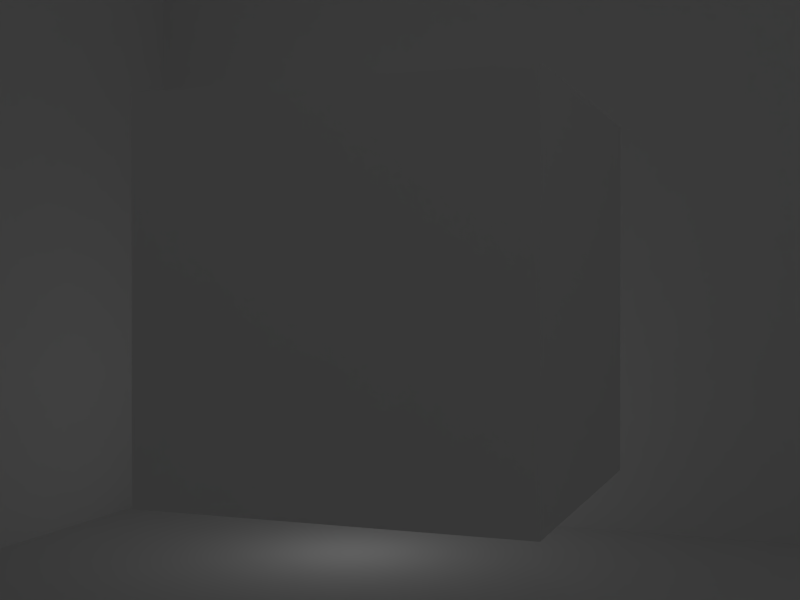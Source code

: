 # Source: cube_within_three_planes.blend  (saved by Blender 2.69.0; exported with 4.5.12 LTS)
import bpy
from mathutils import Matrix  # noqa: F401  (used for matrix-valued properties, if any)

bpy.ops.wm.read_factory_settings(use_empty=True)
scene = bpy.context.scene
scene.name = 'Scene'

# ---- collections
col_collection_1 = bpy.data.collections.new('Collection 1'); scene.collection.children.link(col_collection_1)

# ---- materials (node trees are filled in below, after node groups)
mat_material_001 = bpy.data.materials.new('Material.001')
mat_material_001.alpha_threshold = 0.0
mat_material_001.use_transparent_shadow = False
mat_material_001.preview_render_type = 'FLAT'
mat_material_001.roughness = 0.5
mat_material_001.line_color = (0.0, 0.0, 0.0, 1.0)
mat_material_002 = bpy.data.materials.new('Material.002')
mat_material_002.alpha_threshold = 0.0
mat_material_002.use_transparent_shadow = False
mat_material_002.roughness = 0.5
mat_material_002.line_color = (0.0, 0.0, 0.0, 1.0)

# ---- material node trees

# ---- world
world_world = bpy.data.worlds.new('World'); scene.world = world_world
world_world.color = (0.05088, 0.05088, 0.05088)
world_world.use_sun_shadow = False
world_world.sun_shadow_jitter_overblur = 0.0
world_world.cycles.sampling_method = 'MANUAL'
world_world.cycles.sample_map_resolution = 256

# ---- cameras
cam_camera = bpy.data.cameras.new('Camera')
cam_camera.sensor_fit = 'HORIZONTAL'
cam_camera.clip_end = 6.5
cam_camera.lens = 35.0
cam_camera.sensor_width = 25.0
cam_camera.sensor_height = 18.0
cam_camera.ortho_scale = 7.314
cam_camera.show_limits = True
cam_camera.show_passepartout = False
cam_camera.dof.focus_distance = 0.0
cam_camera.dof.aperture_fstop = 128.0

# ---- lights
light_lamp_001 = bpy.data.lights.new('Lamp.001', 'POINT')
light_lamp_001.transmission_factor = 0.0
light_lamp_001.cutoff_distance = 30.0
light_lamp_001.energy = 1.0
light_lamp_001.shadow_buffer_clip_start = 1.001
light_lamp_001.shadow_soft_size = 0.1
light_lamp_001.shadow_maximum_resolution = 0.006
light_lamp_001.use_absolute_resolution = True
light_lamp_001.cycles.use_multiple_importance_sampling = False
light_lamp = bpy.data.lights.new('Lamp', 'POINT')
light_lamp.transmission_factor = 0.0
light_lamp.cutoff_distance = 30.0
light_lamp.energy = 1.0
light_lamp.shadow_buffer_clip_start = 1.001
light_lamp.shadow_soft_size = 0.1
light_lamp.shadow_maximum_resolution = 0.006
light_lamp.use_absolute_resolution = True
light_lamp.cycles.use_multiple_importance_sampling = False

# ---- meshes
me_plane_003 = bpy.data.meshes.new('Plane.003')
me_plane_003.from_pydata([(1.0, -1.0, 0.0), (-1.0, -1.0, 0.0), (1.0, 1.0, 0.0), (-1.0, 1.0, 0.0)], [], [(1, 0, 2, 3)])
_uv = me_plane_003.uv_layers.new(name='UVMap')
_uv.uv.foreach_set('vector', [0.0001001, 9.998e-05, 0.9999, 0.0001, 0.9999, 0.9999, 9.998e-05, 0.9999])
me_plane_003.materials.append(mat_material_001)
me_plane_003.use_remesh_preserve_volume = False
me_plane_003.use_remesh_preserve_attributes = False
me_plane_003.use_mirror_vertex_groups = False
me_plane_003.update()
me_plane_002 = bpy.data.meshes.new('Plane.002')
me_plane_002.from_pydata([(1.0, -1.0, 0.0), (-1.0, -1.0, 0.0), (1.0, 1.0, 0.0), (-1.0, 1.0, 0.0)], [], [(1, 0, 2, 3)])
_uv = me_plane_002.uv_layers.new(name='UVMap')
_uv.uv.foreach_set('vector', [0.0001001, 9.998e-05, 0.9999, 0.0001, 0.9999, 0.9999, 9.998e-05, 0.9999])
me_plane_002.materials.append(mat_material_001)
me_plane_002.use_remesh_preserve_volume = False
me_plane_002.use_remesh_preserve_attributes = False
me_plane_002.use_mirror_vertex_groups = False
me_plane_002.update()
me_plane = bpy.data.meshes.new('Plane')
me_plane.from_pydata([(1.0, -1.0, 0.0), (-1.0, -1.0, 0.0), (1.0, 1.0, 0.0), (-1.0, 1.0, 0.0)], [], [(1, 0, 2, 3)])
_uv = me_plane.uv_layers.new(name='UVMap')
_uv.uv.foreach_set('vector', [0.0001001, 9.998e-05, 0.9999, 0.0001, 0.9999, 0.9999, 9.998e-05, 0.9999])
me_plane.materials.append(mat_material_001)
me_plane.use_remesh_preserve_volume = False
me_plane.use_remesh_preserve_attributes = False
me_plane.use_mirror_vertex_groups = False
me_plane.update()
me_cube_002 = bpy.data.meshes.new('Cube.002')
me_cube_002.from_pydata([(1.0, 1.0, -1.0), (1.0, -1.0, -1.0), (-1.0, -1.0, -1.0), (-1.0, 1.0, -1.0), (1.0, 1.0, 1.0), (1.0, -1.0, 1.0), (-1.0, -1.0, 1.0), (-1.0, 1.0, 1.0)], [], [(0, 1, 2, 3), (4, 7, 6, 5), (0, 4, 5, 1), (1, 5, 6, 2), (2, 6, 7, 3), (4, 0, 3, 7)])
_uv = me_cube_002.uv_layers.new(name='UVMap')
_uv.uv.foreach_set('vector', [-0.0007099, 0.6257, -0.0007131, 0.1247, 0.5, 0.1247, 0.5, 0.6257, 1.501, 0.6257, 1.001, 0.6257, 1.001, 0.1247, 1.501, 0.1247, -0.0007099, 0.6257, -0.5014, 0.6257, -0.5014, 0.1247, -0.0007131, 0.1247, -0.0007131, 0.1247, -0.5014, 0.1247, -0.5014, -0.3763, -0.0007169, -0.3763, 0.5, 0.1247, 1.001, 0.1247, 1.001, 0.6257, 0.5, 0.6257, -0.5014, 0.6257, -0.0007099, 0.6257, -0.0007061, 1.127, -0.5014, 1.127])
me_cube_002.materials.append(mat_material_002)
me_cube_002.use_remesh_preserve_volume = False
me_cube_002.use_remesh_preserve_attributes = False
me_cube_002.use_mirror_vertex_groups = False
me_cube_002.update()

# ---- curves / text
cu_circle_001 = bpy.data.curves.new('Circle.001', 'CURVE')
cu_circle_001.dimensions = '3D'
_sp = cu_circle_001.splines.new('POLY'); _sp.points.add(13)
_sp.points.foreach_set('co', [-0.5556, -0.8315, 0.0, 0.0, -0.3827, -0.9239, 0.0, 0.0, -0.1951, -0.9808, 0.0, 0.0, 3.258e-07, -1.0, 0.0, 0.0, 0.1951, -0.9808, 0.0, 0.0, 0.3827, -0.9239, 0.0, 0.0, 0.5556, -0.8315, 0.0, 0.0, 0.7071, -0.7071, 0.0, 0.0, 0.8315, -0.5556, 0.0, 0.0, 0.9239, -0.3827, 0.0, 0.0, 0.9808, -0.1951, 0.0, 0.0, 1.0, 9.656e-07, 0.0, 0.0, 0.9808, 0.1951, 0.0, 0.0, 0.9239, 0.3827, 0.0, 0.0])
_sp.order_v = 0
_sp.resolution_v = 0
_sp.use_endpoint_u = True
_sp.use_smooth = False
cu_circle_001.use_path = True
cu_circle_001.use_path_clamp = True
cu_circle_001.bevel_resolution = 0
cu_circle_001.eval_time = 37.0
cu_circle_001.fill_mode = 'HALF'

# ---- objects
ob_circle = bpy.data.objects.new('Circle', cu_circle_001)
ob_lamp_001 = bpy.data.objects.new('Lamp.001', light_lamp_001)
ob_empty = bpy.data.objects.new('Empty', None)
ob_plane_002 = bpy.data.objects.new('Plane.002', me_plane_003)
ob_plane_001 = bpy.data.objects.new('Plane.001', me_plane_002)
ob_plane = bpy.data.objects.new('Plane', me_plane)
ob_cube_002 = bpy.data.objects.new('Cube.002', me_cube_002)
ob_camera = bpy.data.objects.new('Camera', cam_camera)
ob_lamp = bpy.data.objects.new('Lamp', light_lamp)

# ---- transforms, parenting, visibility, modifiers, constraints
ob_circle.location = (2.0, -2.0, 1.0)
ob_circle.scale = (3.0, 3.0, 3.0)
ob_circle.lineart.crease_threshold = 0.0
ob_lamp_001.location = (1.329, -0.7627, 0.5091)
ob_lamp_001.rotation_euler = (0.6503, 0.05522, 1.866)
ob_lamp_001.lock_rotations_4d = False
ob_lamp_001.empty_display_type = 'ARROWS'
ob_lamp_001.color = (0.0, 0.0, 0.0, 0.0)
ob_lamp_001.lineart.crease_threshold = 0.0
ob_empty.location = (0.0, 0.0, 0.0)
ob_empty.empty_image_offset = (0.0, 0.0)
ob_empty.lineart.crease_threshold = 0.0
ob_plane_002.location = (2.0, -2.0, 0.0)
ob_plane_002.scale = (2.0, 2.0, 1.5)
ob_plane_002.lineart.crease_threshold = 0.0
ob_plane_001.location = (2.0, 0.0, 1.5)
ob_plane_001.rotation_euler = (1.571, 1.571, 0.0)
ob_plane_001.scale = (1.5, 2.0, 1.5)
ob_plane_001.lineart.crease_threshold = 0.0
ob_plane.location = (0.0, -2.0, 1.5)
ob_plane.rotation_euler = (0.0, 1.571, 0.0)
ob_plane.scale = (1.5, 2.0, 1.5)
ob_plane.lineart.crease_threshold = 0.0
ob_cube_002.location = (2.0, -2.0, 1.0)
ob_cube_002.scale = (0.5, 0.5, 0.5)
ob_cube_002.lock_rotations_4d = False
ob_cube_002.empty_display_type = 'ARROWS'
ob_cube_002.lineart.crease_threshold = 0.0
ob_camera.location = (0.001783, 0.004925, 0.008213)
ob_camera.rotation_euler = (1.387, 0.007795, -0.1364)
ob_camera.lock_rotations_4d = False
ob_camera.empty_display_type = 'ARROWS'
ob_camera.color = (0.0, 0.0, 0.0, 0.0)
ob_camera.display_type = 'WIRE'
ob_camera.lineart.crease_threshold = 0.0
_c = ob_camera.constraints.new('FOLLOW_PATH'); _c.name = 'FollowCircle'
_c.active = False
_c.target = ob_circle
_c = ob_camera.constraints.new('TRACK_TO'); _c.name = 'TrackToCube'
_c.target = ob_cube_002
ob_lamp.location = (3.604, -3.303, 2.81)
ob_lamp.rotation_euler = (0.6503, 0.05522, 1.866)
ob_lamp.lock_rotations_4d = False
ob_lamp.empty_display_type = 'ARROWS'
ob_lamp.color = (0.0, 0.0, 0.0, 0.0)
ob_lamp.lineart.crease_threshold = 0.0
cam_camera.dof.focus_object = ob_cube_002

# ---- collection membership
col_collection_1.objects.link(ob_circle)
col_collection_1.objects.link(ob_lamp_001)
col_collection_1.objects.link(ob_empty)
col_collection_1.objects.link(ob_plane_002)
col_collection_1.objects.link(ob_plane_001)
col_collection_1.objects.link(ob_plane)
col_collection_1.objects.link(ob_cube_002)
col_collection_1.objects.link(ob_camera)
col_collection_1.objects.link(ob_lamp)

# ---- scene / render settings (as saved in the file)
scene.camera = ob_camera
scene.frame_start = 25; scene.frame_end = 35; scene.frame_set(38)
scene.render.engine = 'BLENDER_EEVEE_NEXT'
scene.render.image_settings.file_format = 'OPEN_EXR'
scene.render.image_settings.color_mode = 'BW'
scene.render.image_settings.color_depth = '32'
scene.render.image_settings.compression = 90
scene.render.image_settings.use_preview = True
scene.render.resolution_x = 640
scene.render.resolution_y = 480
scene.render.dither_intensity = 0.0
scene.cycles.use_denoising = False
scene.cycles.samples = 10
scene.cycles.sampling_pattern = 'TABULATED_SOBOL'
scene.cycles.light_sampling_threshold = 0.0
scene.cycles.use_adaptive_sampling = False
scene.cycles.use_light_tree = False
scene.cycles.blur_glossy = 0.0
scene.cycles.volume_bounces = 1
scene.cycles.pixel_filter_type = 'GAUSSIAN'
scene.cycles.sample_clamp_indirect = 0.0
scene.view_settings.view_transform = 'Standard'
bpy.context.view_layer.update()
